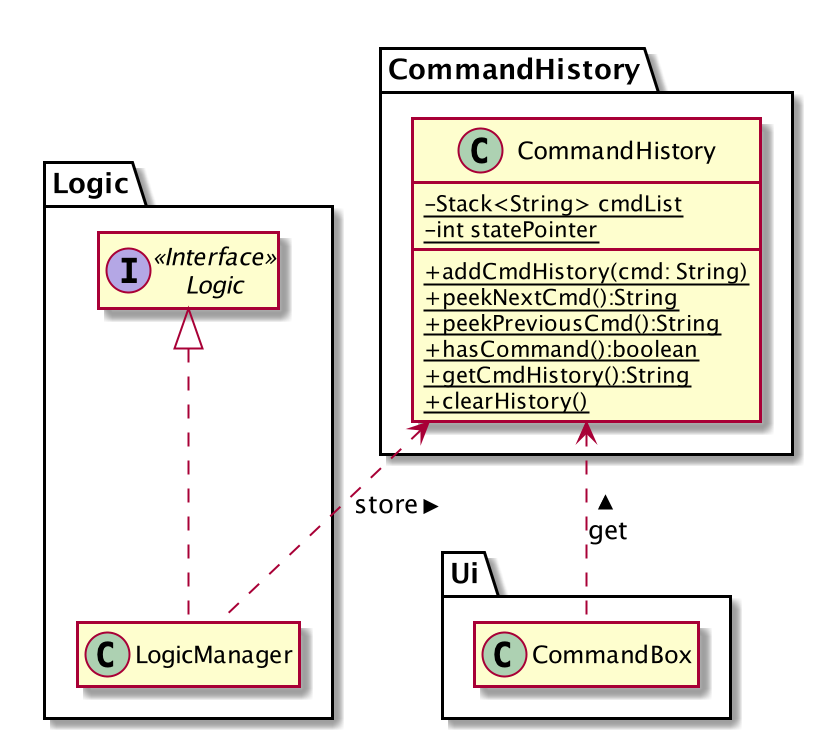

The diagram above was rendered by PlantUML. Its source (embedded in the PNG):
@startuml
skinparam classAttributeIconSize 0
hide empty members

package Logic {
Interface Logic <<Interface>>
Class LogicManager
}

package Ui {
    Class CommandBox
}

package CommandHistory {
    Class CommandHistory {
        -{static}Stack<String> cmdList
        -{static}int statePointer
        +{static}addCmdHistory(cmd: String)
        +{static}peekNextCmd():String
        +{static}peekPreviousCmd():String
        +{static}hasCommand():boolean
        +{static}getCmdHistory():String
        +{static}clearHistory()
    }
}

LogicManager .up.|> Logic

LogicManager .up.> CommandHistory : store >

CommandBox .up.> CommandHistory : get >
@enduml